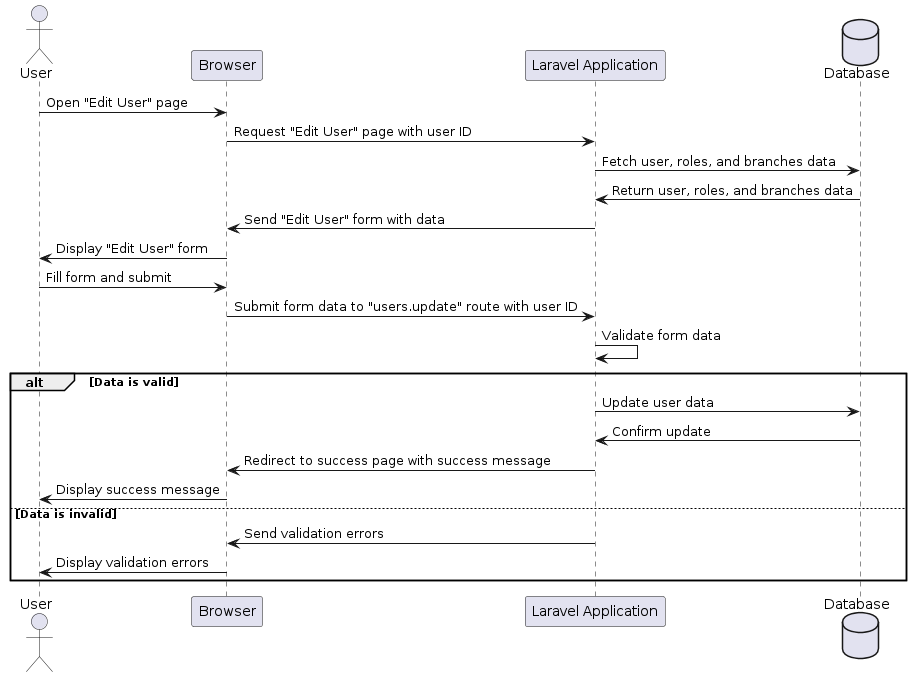

The diagram above was rendered by PlantUML. Its source (embedded in the PNG):
@startuml
actor User
participant Browser
participant "Laravel Application" as Laravel
database Database

User -> Browser: Open "Edit User" page
Browser -> Laravel: Request "Edit User" page with user ID
Laravel -> Database: Fetch user, roles, and branches data
Database -> Laravel: Return user, roles, and branches data
Laravel -> Browser: Send "Edit User" form with data
Browser -> User: Display "Edit User" form

User -> Browser: Fill form and submit
Browser -> Laravel: Submit form data to "users.update" route with user ID
Laravel -> Laravel: Validate form data
alt Data is valid
    Laravel -> Database: Update user data
    Database -> Laravel: Confirm update
    Laravel -> Browser: Redirect to success page with success message
    Browser -> User: Display success message
else Data is invalid
    Laravel -> Browser: Send validation errors
    Browser -> User: Display validation errors
end
@enduml